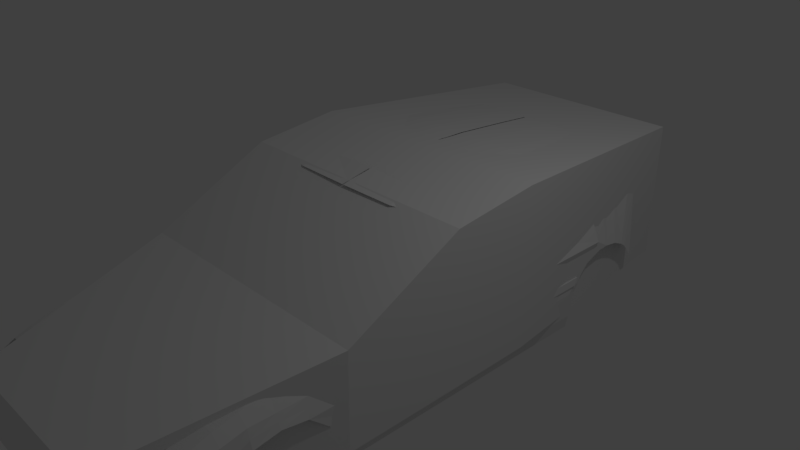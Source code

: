 # Source: civicHatchBack.blend  (saved by Blender 2.79.0; exported with 4.5.12 LTS)
import bpy
from mathutils import Matrix  # noqa: F401  (used for matrix-valued properties, if any)

bpy.ops.wm.read_factory_settings(use_empty=True)
scene = bpy.context.scene
scene.name = 'Scene'

# ---- collections
col_collection_1 = bpy.data.collections.new('Collection 1'); scene.collection.children.link(col_collection_1)

# ---- materials (node trees are filled in below, after node groups)
mat_material = bpy.data.materials.new('Material')
mat_material.alpha_threshold = 0.0
mat_material.use_transparent_shadow = False
mat_material.roughness = 0.5
mat_material.line_color = (0.0, 0.0, 0.0, 1.0)

# ---- material node trees

# ---- world
world_world = bpy.data.worlds.new('World'); scene.world = world_world
world_world.color = (0.05088, 0.05088, 0.05088)
world_world.use_sun_shadow = False
world_world.sun_shadow_jitter_overblur = 0.0
world_world.cycles.sampling_method = 'MANUAL'

# ---- cameras
cam_camera = bpy.data.cameras.new('Camera')
cam_camera.clip_end = 100.0
cam_camera.lens = 35.0
cam_camera.sensor_width = 32.0
cam_camera.sensor_height = 18.0
cam_camera.ortho_scale = 7.314
cam_camera.dof.focus_distance = 0.0
cam_camera.dof.aperture_fstop = 128.0

# ---- lights
light_lamp = bpy.data.lights.new('Lamp', 'POINT')
light_lamp.transmission_factor = 0.0
light_lamp.cutoff_distance = 30.0
light_lamp.energy = 100.0
light_lamp.shadow_buffer_clip_start = 1.001
light_lamp.shadow_soft_size = 0.1
light_lamp.shadow_maximum_resolution = 0.006
light_lamp.use_absolute_resolution = True

# ---- meshes
me_plane = bpy.data.meshes.new('Plane')
me_plane.from_pydata([(-1.0, -1.0, 0.0), (1.0, -1.0, 0.0), (-1.0, 1.0, 0.0), (1.0, 1.0, 0.0), (1.0, -1.0, 0.0), (1.0, 1.0, 0.0), (11.96, -1.0, 0.0), (11.96, 1.0, 0.0), (11.96, -1.0, 0.0), (11.96, 0.5658, 0.0), (12.28, -4.519, 1.164), (12.28, 0.3331, 1.164), (11.4, -4.519, 1.352), (11.4, 0.7986, 1.352), (10.72, -4.519, 1.392), (10.72, 1.109, 1.422), (12.62, -0.01609, 0.6993), (12.71, -2.823, 0.6993), (12.76, -4.519, 0.9319), (12.76, 0.1585, 0.9319), (12.34, 0.2749, 0.3496), (12.34, -1.659, 0.3496), (12.28, -6.754, 1.164), (11.4, -6.754, 1.331), (10.72, -6.754, 1.35), (12.76, -6.754, 0.988), (12.28, -9.035, 1.164), (11.4, -9.035, 1.283), (10.49, -9.035, 1.284), (12.76, -9.035, 0.9319), (12.28, -11.07, 1.101), (11.4, -11.07, 1.219), (10.29, -11.07, 1.22), (12.59, -11.07, 0.6688), (12.28, -12.2, 1.048), (11.4, -12.2, 1.166), (10.11, -12.2, 1.167), (12.35, -11.91, 0.3618), (12.52, -4.519, 1.048), (12.52, 0.2458, 1.048), (12.52, -6.754, 1.076), (12.52, -9.035, 1.048), (12.52, -11.07, 0.885), (12.52, -12.06, 0.7047), (12.28, -13.82, 0.9696), (11.4, -13.82, 1.088), (9.823, -13.82, 1.089), (12.21, -11.91, 0.1767), (12.52, -13.67, 0.7046), (12.28, -16.28, 0.8137), (11.4, -15.15, 1.003), (9.6, -14.91, 1.024), (12.12, -16.21, 0.1718), (12.52, -16.13, 0.4428), (12.28, -17.05, 0.6821), (11.4, -12.43, 0.9795), (9.62, -12.43, 0.9807), (12.34, -16.91, 0.3393), (12.15, 0.4203, 0.1748), (12.15, -1.33, 0.1748), (11.96, 18.16, 5.888e-16), (12.15, 18.01, 0.1748), (11.96, 25.11, 8.266e-16), (12.15, 25.12, 0.1748), (12.28, 18.6, 0.5377), (12.15, 25.51, 0.5377), (12.23, 18.67, 0.6431), (12.15, 26.09, 0.6431), (12.15, 18.79, 0.7426), (12.15, 26.52, 0.7426), (11.96, 24.47, 8.048e-16), (12.15, 24.47, 0.1748), (12.28, 24.84, 0.5377), (12.23, 25.41, 0.6431), (12.15, 25.81, 0.7426), (0.09474, -11.91, 0.1767), (0.049, -16.21, 0.1718), (0.05851, -16.13, 0.4428), (12.36, 18.67, 0.6452), (12.28, 18.79, 0.7447), (12.36, 25.41, 0.6452), (12.28, 25.81, 0.7447), (12.15, 18.91, 0.8714), (12.15, 27.37, 0.8714), (12.15, 26.43, 0.8714), (12.15, 19.04, 1.046), (12.15, 29.1, 0.9702), (12.15, 28.17, 1.046), (12.15, 19.04, 1.046), (12.15, 28.17, 1.046), (12.15, 19.04, 1.046), (12.15, 28.17, 1.046), (12.15, 30.2, 0.9803), (12.15, 28.49, 1.138), (12.36, 19.06, 1.138), (12.36, 28.49, 1.138), (11.0, 30.04, 1.624), (11.0, 28.33, 1.605), (11.03, 18.9, 1.504), (11.03, 28.03, 1.602), (12.15, 31.46, 0.9522), (10.62, 31.27, 1.715), (12.15, 32.65, 0.8742), (10.62, 32.5, 1.715), (9.865, 31.56, 1.92), (9.865, 32.46, 1.92), (8.83, 31.49, 2.164), (8.83, 32.4, 2.164), (8.477, 31.49, 2.242), (8.477, 32.4, 2.242), (7.804, 31.49, 2.33), (7.804, 32.4, 2.32), (8.83, 28.13, 2.257), (8.477, 28.13, 2.315), (7.804, 28.13, 2.374), (8.83, 22.53, 2.321), (8.477, 22.53, 2.38), (7.804, 22.53, 2.438), (8.83, 20.51, 2.327), (8.477, 20.51, 2.385), (7.804, 20.51, 2.444), (8.83, 19.89, 2.333), (8.477, 19.89, 2.391), (7.804, 19.89, 2.45), (8.83, 17.98, 2.318), (8.477, 17.98, 2.377), (7.804, 17.98, 2.435), (10.95, 19.61, 1.537), (10.95, 18.99, 1.543), (5.785, 31.49, 2.347), (5.785, 28.13, 2.391), (5.785, 22.53, 2.456), (5.785, 20.51, 2.462), (5.785, 19.89, 2.467), (5.785, 17.98, 2.453), (2.842, 31.49, 2.359), (2.842, 28.13, 2.403), (2.842, 22.53, 2.467), (2.842, 20.51, 2.473), (2.842, 19.89, 2.479), (2.842, 17.98, 2.464), (0.06621, 31.49, 2.359), (0.06621, 28.13, 2.403), (0.06621, 22.54, 2.467), (0.06621, 20.52, 2.473), (0.06621, 19.89, 2.479), (0.06621, 17.98, 2.464), (8.83, 13.66, 2.29), (8.477, 13.66, 2.348), (7.804, 13.66, 2.407), (5.785, 13.66, 2.424), (8.83, 11.72, 2.257), (8.477, 11.72, 2.316), (7.804, 11.72, 2.374), (5.785, 11.72, 2.392), (8.83, 9.509, 2.144), (8.477, 9.509, 2.269), (7.804, 9.509, 2.301), (5.785, 8.697, 2.335), (0.07227, 11.72, 2.428), (0.03171, 8.594, 2.34), (10.69, 1.102, 1.421), (10.81, 0.3091, 1.424), (10.14, 0.03652, 1.424), (-1.0, 0.3943, 0.0), (1.0, 0.3943, 0.0), (1.0, 0.3943, 0.0), (11.96, 0.3943, 0.0), (11.96, 0.09159, 0.0), (12.28, -1.137, 1.164), (11.4, -0.812, 1.352), (10.72, -0.5957, 1.413), (12.65, -0.8663, 0.6993), (12.76, -1.258, 0.9319), (12.34, -0.311, 0.3496), (12.52, -1.197, 1.048), (12.15, -0.1097, 0.1748), (8.694, -0.7661, 1.422), (8.694, -1.76, 1.384), (5.474, -1.542, 1.422), (5.474, -2.632, 1.384), (1.973, -1.962, 1.422), (1.973, -3.053, 1.384), (0.04861, -2.075, 1.422), (0.04861, -3.165, 1.384), (11.96, 18.54, 6.019e-16), (12.15, 18.41, 0.1748), (12.28, 18.98, 0.5377), (12.23, 19.08, 0.6431), (12.15, 19.22, 0.7426), (12.36, 19.08, 0.6452), (12.28, 19.22, 0.7447), (12.15, 19.36, 0.8714), (12.15, 19.59, 1.046), (12.15, 19.59, 1.046), (12.15, 19.59, 1.046), (12.36, 19.63, 1.138), (11.03, 19.45, 1.51), (12.15, 33.22, 0.8129), (10.62, 34.9, 1.706), (9.865, 33.96, 1.911), (8.83, 33.19, 2.155), (8.477, 32.96, 2.233), (7.804, 32.96, 2.311), (12.15, 34.27, 0.6207), (10.62, 35.95, 1.564)], [], [(164, 165, 3, 2), (165, 1, 4, 166), (166, 4, 6, 167), (167, 6, 8, 168), (175, 38, 10, 169), (169, 10, 12, 170), (170, 12, 14, 171), (174, 21, 17, 172), (172, 17, 18, 173), (176, 59, 21, 174), (14, 12, 23, 24), (12, 10, 22, 23), (38, 18, 25, 40), (24, 23, 27, 28), (23, 22, 26, 27), (40, 25, 29, 41), (28, 27, 31, 32), (27, 26, 30, 31), (41, 29, 33, 42), (32, 31, 35, 36), (31, 30, 34, 35), (42, 33, 37, 43), (30, 42, 43, 34), (26, 41, 42, 30), (22, 40, 41, 26), (10, 38, 40, 22), (173, 18, 38, 175), (36, 35, 45, 46), (34, 43, 48, 44), (35, 34, 44, 45), (43, 37, 47, 48), (46, 45, 50, 51), (44, 48, 53, 49), (48, 47, 52, 53), (45, 44, 49, 50), (51, 50, 55, 56), (50, 49, 54, 55), (49, 53, 57, 54), (168, 8, 59, 176), (9, 58, 61, 60), (70, 71, 63, 62), (186, 61, 64, 187), (187, 64, 66, 188), (74, 73, 80, 81), (67, 73, 74, 69), (65, 72, 73, 67), (63, 71, 72, 65), (185, 186, 71, 70), (52, 47, 75, 76), (53, 52, 76, 77), (190, 78, 79, 191), (188, 66, 78, 190), (66, 68, 79, 78), (189, 74, 81, 191), (189, 68, 82, 192), (69, 74, 84, 83), (192, 82, 85, 193), (83, 84, 87, 86), (193, 85, 88, 194), (194, 88, 90, 195), (195, 90, 94, 196), (86, 87, 93, 92), (196, 94, 98, 197), (92, 93, 97, 96), (92, 96, 101, 100), (87, 95, 99, 97, 93), (100, 101, 103, 102), (103, 101, 104, 105), (105, 104, 106, 107), (107, 106, 108, 109), (109, 108, 110, 111), (110, 108, 113, 114), (108, 106, 112, 113), (114, 113, 116, 117), (113, 112, 115, 116), (117, 116, 119, 120), (116, 115, 118, 119), (120, 119, 122, 123), (119, 118, 121, 122), (123, 122, 125, 126), (122, 121, 124, 125), (121, 118, 127, 128), (120, 123, 133, 132), (110, 114, 130, 129), (123, 126, 134, 133), (114, 117, 131, 130), (117, 120, 132, 131), (133, 134, 140, 139), (131, 132, 138, 137), (129, 130, 136, 135), (132, 133, 139, 138), (130, 131, 137, 136), (139, 140, 146, 145), (137, 138, 144, 143), (135, 136, 142, 141), (138, 139, 145, 144), (136, 137, 143, 142), (134, 126, 149, 150), (126, 125, 148, 149), (125, 124, 147, 148), (150, 149, 153, 154), (149, 148, 152, 153), (148, 147, 151, 152), (154, 153, 157, 158), (153, 152, 156, 157), (152, 151, 155, 156), (154, 158, 160, 159), (157, 156, 162, 163), (156, 155, 161, 162), (9, 168, 176, 58), (19, 173, 175, 39), (58, 176, 174, 20), (16, 172, 173, 19), (20, 174, 172, 16), (13, 170, 171, 15), (11, 169, 170, 13), (39, 175, 169, 11), (7, 167, 168, 9), (5, 166, 167, 7), (3, 165, 166, 5), (0, 1, 165, 164), (15, 171, 178, 177), (177, 178, 180, 179), (179, 180, 182, 181), (181, 182, 184, 183), (95, 196, 197, 99), (91, 195, 196, 95), (89, 194, 195, 91), (87, 193, 194, 89), (84, 192, 193, 87), (74, 189, 192, 84), (68, 189, 191, 79), (73, 188, 190, 80), (80, 190, 191, 81), (60, 61, 186, 185), (72, 187, 188, 73), (71, 186, 187, 72), (127, 197, 98, 128), (103, 105, 200, 199), (109, 111, 203, 202), (102, 103, 199, 198), (105, 107, 201, 200), (107, 109, 202, 201), (198, 199, 205, 204)])
me_plane.use_remesh_preserve_volume = False
me_plane.use_remesh_preserve_attributes = False
me_plane.use_mirror_vertex_groups = False
me_plane.update()
me_cube = bpy.data.meshes.new('Cube')
me_cube.from_pydata([(1.0, 1.0, -1.0), (1.0, -1.0, -1.0), (-1.859, -0.9958, -0.9985), (-1.859, 1.004, -0.9985), (1.0, 1.0, 1.251), (1.0, -1.0, 1.251), (-1.839, -0.996, 0.3101), (-1.839, 1.004, 0.3101), (-4.475, -0.6332, -1.0), (-4.475, 0.632, -1.0), (-4.477, -0.6332, -0.1106), (-4.477, 0.632, -0.1106), (4.432, 0.8161, -1.0), (4.438, -0.8161, -1.0), (4.432, 0.8161, 1.0), (4.438, -0.8161, 1.0), (-0.23, 1.0, -1.0), (-0.23, -1.0, -1.0), (-0.2298, 1.0, 1.116), (-0.2298, -1.0, 1.116)], [], [(16, 17, 2, 3), (18, 7, 6, 19), (4, 5, 15, 14), (17, 19, 6, 2), (2, 6, 10, 8), (18, 16, 3, 7), (8, 10, 11, 9), (6, 7, 11, 10), (7, 3, 9, 11), (3, 2, 8, 9), (12, 14, 15, 13), (5, 1, 13, 15), (0, 4, 14, 12), (1, 0, 12, 13), (4, 0, 16, 18), (1, 5, 19, 17), (4, 18, 19, 5), (0, 1, 17, 16)])
me_cube.materials.append(mat_material)
me_cube.use_remesh_preserve_volume = False
me_cube.use_remesh_preserve_attributes = False
me_cube.use_mirror_vertex_groups = False
me_cube.update()

# ---- objects
ob_body = bpy.data.objects.new('Body', me_plane)
ob_centrator = bpy.data.objects.new('centrator', me_cube)
ob_lamp = bpy.data.objects.new('Lamp', light_lamp)
ob_camera = bpy.data.objects.new('Camera', cam_camera)

# ---- transforms, parenting, visibility, modifiers, constraints
ob_body.location = (0.001025, -1.699, -1.243)
ob_body.scale = (0.1392, 0.1507, 1.0)
ob_body.lineart.crease_threshold = 0.0
_m = ob_body.modifiers.new('Mirror', 'MIRROR')
ob_centrator.location = (0.0, -0.06062, 0.0)
ob_centrator.rotation_euler = (0.0, -0.001745, 1.58)
ob_centrator.scale = (1.0, 1.806, 1.0)
ob_centrator.lock_rotations_4d = False
ob_centrator.empty_display_type = 'ARROWS'
ob_centrator.hide_viewport = True
ob_centrator.lineart.crease_threshold = 0.0
ob_lamp.location = (4.076, 1.005, 5.904)
ob_lamp.rotation_euler = (0.6503, 0.05522, 1.866)
ob_lamp.lock_rotations_4d = False
ob_lamp.empty_display_type = 'ARROWS'
ob_lamp.color = (0.0, 0.0, 0.0, 0.0)
ob_lamp.lineart.crease_threshold = 0.0
ob_camera.location = (7.481, -6.508, 5.344)
ob_camera.rotation_euler = (1.109, 0.0, 0.8149)
ob_camera.lock_rotations_4d = False
ob_camera.empty_display_type = 'ARROWS'
ob_camera.color = (0.0, 0.0, 0.0, 0.0)
ob_camera.display_type = 'WIRE'
ob_camera.lineart.crease_threshold = 0.0

# ---- collection membership
col_collection_1.objects.link(ob_body)
col_collection_1.objects.link(ob_centrator)
col_collection_1.objects.link(ob_lamp)
col_collection_1.objects.link(ob_camera)

# ---- scene / render settings (as saved in the file)
scene.camera = ob_camera
scene.frame_start = 1; scene.frame_end = 250; scene.frame_set(0)
scene.render.engine = 'BLENDER_EEVEE_NEXT'
scene.render.resolution_percentage = 50
scene.render.dither_intensity = 0.0
scene.cycles.use_denoising = False
scene.cycles.samples = 128
scene.cycles.sampling_pattern = 'TABULATED_SOBOL'
scene.cycles.use_adaptive_sampling = False
scene.cycles.use_light_tree = False
scene.cycles.blur_glossy = 0.0
scene.cycles.sample_clamp_indirect = 0.0
scene.view_settings.view_transform = 'Standard'
bpy.context.view_layer.update()

